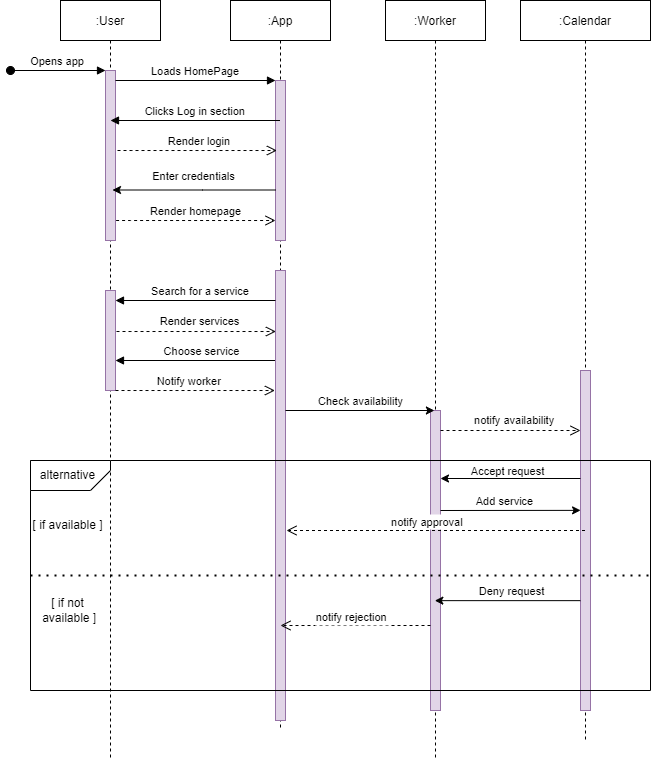

The diagram above was exported from draw.io. Its source (the exported page's mxGraphModel, read from the mxfile embedded in the PNG):
<mxGraphModel dx="772" dy="691" grid="1" gridSize="10" guides="1" tooltips="1" connect="1" arrows="1" fold="1" page="1" pageScale="1" pageWidth="850" pageHeight="1100" math="0" shadow="0">
  <root>
    <mxCell id="0" />
    <mxCell id="1" parent="0" />
    <mxCell id="3nuBFxr9cyL0pnOWT2aG-1" value=":User" style="shape=umlLifeline;perimeter=lifelinePerimeter;container=1;collapsible=0;recursiveResize=0;rounded=0;shadow=0;strokeWidth=1;" parent="1" vertex="1">
      <mxGeometry x="100" y="80" width="100" height="760" as="geometry" />
    </mxCell>
    <mxCell id="3nuBFxr9cyL0pnOWT2aG-2" value="" style="points=[];perimeter=orthogonalPerimeter;rounded=0;shadow=0;strokeWidth=1;fillColor=#e1d5e7;strokeColor=#9673a6;" parent="3nuBFxr9cyL0pnOWT2aG-1" vertex="1">
      <mxGeometry x="45" y="70" width="10" height="170" as="geometry" />
    </mxCell>
    <mxCell id="3nuBFxr9cyL0pnOWT2aG-3" value="Opens app" style="verticalAlign=bottom;startArrow=oval;endArrow=block;startSize=8;shadow=0;strokeWidth=1;rounded=0;" parent="3nuBFxr9cyL0pnOWT2aG-1" target="3nuBFxr9cyL0pnOWT2aG-2" edge="1">
      <mxGeometry relative="1" as="geometry">
        <mxPoint x="-50" y="70" as="sourcePoint" />
      </mxGeometry>
    </mxCell>
    <mxCell id="aobTgSkV90Zrfgk41YHb-17" value="" style="points=[];perimeter=orthogonalPerimeter;rounded=0;shadow=0;strokeWidth=1;fillColor=#e1d5e7;strokeColor=#9673a6;" vertex="1" parent="3nuBFxr9cyL0pnOWT2aG-1">
      <mxGeometry x="45" y="290" width="10" height="100" as="geometry" />
    </mxCell>
    <mxCell id="aobTgSkV90Zrfgk41YHb-24" value="" style="verticalAlign=bottom;endArrow=block;entryX=0;entryY=0;shadow=0;strokeWidth=1;rounded=0;" edge="1" parent="3nuBFxr9cyL0pnOWT2aG-1">
      <mxGeometry relative="1" as="geometry">
        <mxPoint x="215" y="360.00000000000034" as="sourcePoint" />
        <mxPoint x="55" y="360.00000000000034" as="targetPoint" />
      </mxGeometry>
    </mxCell>
    <mxCell id="aobTgSkV90Zrfgk41YHb-25" value="Choose service" style="edgeLabel;html=1;align=center;verticalAlign=middle;resizable=0;points=[];" vertex="1" connectable="0" parent="aobTgSkV90Zrfgk41YHb-24">
      <mxGeometry x="-0.1325" y="8" relative="1" as="geometry">
        <mxPoint x="-5" y="-18" as="offset" />
      </mxGeometry>
    </mxCell>
    <mxCell id="aobTgSkV90Zrfgk41YHb-33" value="Notify worker " style="verticalAlign=bottom;endArrow=open;dashed=1;endSize=8;exitX=1.06;exitY=0.421;shadow=0;strokeWidth=1;exitDx=0;exitDy=0;exitPerimeter=0;rounded=0;" edge="1" parent="3nuBFxr9cyL0pnOWT2aG-1">
      <mxGeometry x="-0.059" relative="1" as="geometry">
        <mxPoint x="214.39999999999998" y="390.01" as="targetPoint" />
        <mxPoint x="55" y="390" as="sourcePoint" />
        <Array as="points">
          <mxPoint x="69.4" y="390.01" />
        </Array>
        <mxPoint as="offset" />
      </mxGeometry>
    </mxCell>
    <mxCell id="3nuBFxr9cyL0pnOWT2aG-5" value=":App" style="shape=umlLifeline;perimeter=lifelinePerimeter;container=1;collapsible=0;recursiveResize=0;rounded=0;shadow=0;strokeWidth=1;" parent="1" vertex="1">
      <mxGeometry x="270" y="80" width="100" height="730" as="geometry" />
    </mxCell>
    <mxCell id="3nuBFxr9cyL0pnOWT2aG-6" value="" style="points=[];perimeter=orthogonalPerimeter;rounded=0;shadow=0;strokeWidth=1;fillColor=#e1d5e7;strokeColor=#9673a6;" parent="3nuBFxr9cyL0pnOWT2aG-5" vertex="1">
      <mxGeometry x="45" y="80" width="10" height="160" as="geometry" />
    </mxCell>
    <mxCell id="aobTgSkV90Zrfgk41YHb-7" value="" style="endArrow=classic;html=1;rounded=0;targetPerimeterSpacing=2;" edge="1" parent="3nuBFxr9cyL0pnOWT2aG-5">
      <mxGeometry width="50" height="50" relative="1" as="geometry">
        <mxPoint x="45" y="189.5" as="sourcePoint" />
        <mxPoint x="-118" y="189.5" as="targetPoint" />
        <Array as="points">
          <mxPoint x="-28" y="189.5" />
        </Array>
      </mxGeometry>
    </mxCell>
    <mxCell id="aobTgSkV90Zrfgk41YHb-9" value="Enter credentials" style="edgeLabel;html=1;align=center;verticalAlign=middle;resizable=0;points=[];rounded=0;" vertex="1" connectable="0" parent="aobTgSkV90Zrfgk41YHb-7">
      <mxGeometry x="-0.1092" y="-6" relative="1" as="geometry">
        <mxPoint x="-10" y="-8" as="offset" />
      </mxGeometry>
    </mxCell>
    <mxCell id="aobTgSkV90Zrfgk41YHb-16" value="Render homepage" style="verticalAlign=bottom;endArrow=open;dashed=1;endSize=8;exitX=1.06;exitY=0.421;shadow=0;strokeWidth=1;exitDx=0;exitDy=0;exitPerimeter=0;rounded=0;" edge="1" parent="3nuBFxr9cyL0pnOWT2aG-5">
      <mxGeometry relative="1" as="geometry">
        <mxPoint x="45" y="220.01" as="targetPoint" />
        <mxPoint x="-114.39999999999998" y="220" as="sourcePoint" />
        <Array as="points">
          <mxPoint x="-100" y="220.01" />
        </Array>
      </mxGeometry>
    </mxCell>
    <mxCell id="aobTgSkV90Zrfgk41YHb-18" value="" style="points=[];perimeter=orthogonalPerimeter;rounded=0;shadow=0;strokeWidth=1;fillColor=#e1d5e7;strokeColor=#9673a6;" vertex="1" parent="3nuBFxr9cyL0pnOWT2aG-5">
      <mxGeometry x="45" y="270" width="10" height="450" as="geometry" />
    </mxCell>
    <mxCell id="3nuBFxr9cyL0pnOWT2aG-8" value="Loads HomePage" style="verticalAlign=bottom;endArrow=block;entryX=0;entryY=0;shadow=0;strokeWidth=1;rounded=0;" parent="1" source="3nuBFxr9cyL0pnOWT2aG-2" target="3nuBFxr9cyL0pnOWT2aG-6" edge="1">
      <mxGeometry relative="1" as="geometry">
        <mxPoint x="275" y="160" as="sourcePoint" />
      </mxGeometry>
    </mxCell>
    <mxCell id="3nuBFxr9cyL0pnOWT2aG-9" value="Clicks Log in section" style="verticalAlign=bottom;endArrow=block;shadow=0;strokeWidth=1;rounded=0;" parent="1" source="3nuBFxr9cyL0pnOWT2aG-5" edge="1">
      <mxGeometry relative="1" as="geometry">
        <mxPoint x="300" y="200" as="sourcePoint" />
        <mxPoint x="150" y="200" as="targetPoint" />
      </mxGeometry>
    </mxCell>
    <mxCell id="aobTgSkV90Zrfgk41YHb-4" value=":Worker" style="shape=umlLifeline;perimeter=lifelinePerimeter;container=1;collapsible=0;recursiveResize=0;rounded=0;shadow=0;strokeWidth=1;" vertex="1" parent="1">
      <mxGeometry x="425" y="80" width="100" height="760" as="geometry" />
    </mxCell>
    <mxCell id="aobTgSkV90Zrfgk41YHb-30" value="" style="points=[];perimeter=orthogonalPerimeter;rounded=0;shadow=0;strokeWidth=1;fillColor=#e1d5e7;strokeColor=#9673a6;" vertex="1" parent="aobTgSkV90Zrfgk41YHb-4">
      <mxGeometry x="45" y="410" width="10" height="300" as="geometry" />
    </mxCell>
    <mxCell id="aobTgSkV90Zrfgk41YHb-35" value="" style="endArrow=classic;html=1;targetPerimeterSpacing=2;exitX=0.556;exitY=0.749;exitDx=0;exitDy=0;exitPerimeter=0;" edge="1" parent="aobTgSkV90Zrfgk41YHb-4">
      <mxGeometry width="50" height="50" relative="1" as="geometry">
        <mxPoint x="-100" y="410.00000000000006" as="sourcePoint" />
        <mxPoint x="48.89999999999998" y="410.00000000000006" as="targetPoint" />
      </mxGeometry>
    </mxCell>
    <mxCell id="aobTgSkV90Zrfgk41YHb-36" value="Check availability" style="edgeLabel;html=1;align=center;verticalAlign=middle;resizable=0;points=[];" vertex="1" connectable="0" parent="aobTgSkV90Zrfgk41YHb-35">
      <mxGeometry x="-0.2129" y="-2" relative="1" as="geometry">
        <mxPoint x="16" y="-12" as="offset" />
      </mxGeometry>
    </mxCell>
    <mxCell id="aobTgSkV90Zrfgk41YHb-14" value="" style="verticalAlign=bottom;endArrow=block;entryX=0;entryY=0;shadow=0;strokeWidth=1;rounded=0;" edge="1" parent="1">
      <mxGeometry relative="1" as="geometry">
        <mxPoint x="315" y="380.00000000000034" as="sourcePoint" />
        <mxPoint x="155" y="380.00000000000034" as="targetPoint" />
      </mxGeometry>
    </mxCell>
    <mxCell id="aobTgSkV90Zrfgk41YHb-15" value="Search for a service&amp;nbsp;" style="edgeLabel;html=1;align=center;verticalAlign=middle;resizable=0;points=[];" vertex="1" connectable="0" parent="aobTgSkV90Zrfgk41YHb-14">
      <mxGeometry x="-0.1325" y="8" relative="1" as="geometry">
        <mxPoint x="-5" y="-18" as="offset" />
      </mxGeometry>
    </mxCell>
    <mxCell id="aobTgSkV90Zrfgk41YHb-19" value="Render login " style="verticalAlign=bottom;endArrow=open;dashed=1;endSize=8;exitX=1.06;exitY=0.421;shadow=0;strokeWidth=1;exitDx=0;exitDy=0;exitPerimeter=0;rounded=0;" edge="1" parent="1">
      <mxGeometry x="0.0414" relative="1" as="geometry">
        <mxPoint x="316.4" y="230.01" as="targetPoint" />
        <mxPoint x="157.00000000000003" y="230" as="sourcePoint" />
        <Array as="points">
          <mxPoint x="171.4" y="230.01" />
        </Array>
        <mxPoint as="offset" />
      </mxGeometry>
    </mxCell>
    <mxCell id="aobTgSkV90Zrfgk41YHb-20" value=":Calendar" style="shape=umlLifeline;perimeter=lifelinePerimeter;container=1;collapsible=0;recursiveResize=0;rounded=0;shadow=0;strokeWidth=1;" vertex="1" parent="1">
      <mxGeometry x="560" y="80" width="130" height="740" as="geometry" />
    </mxCell>
    <mxCell id="aobTgSkV90Zrfgk41YHb-21" value="" style="points=[];perimeter=orthogonalPerimeter;rounded=0;shadow=0;strokeWidth=1;fillColor=#e1d5e7;strokeColor=#9673a6;" vertex="1" parent="aobTgSkV90Zrfgk41YHb-20">
      <mxGeometry x="60" y="370" width="10" height="340" as="geometry" />
    </mxCell>
    <mxCell id="aobTgSkV90Zrfgk41YHb-37" value="notify availability" style="verticalAlign=bottom;endArrow=open;dashed=1;endSize=8;exitX=1.06;exitY=0.421;shadow=0;strokeWidth=1;exitDx=0;exitDy=0;exitPerimeter=0;rounded=0;" edge="1" parent="aobTgSkV90Zrfgk41YHb-20">
      <mxGeometry x="0.054" y="1" relative="1" as="geometry">
        <mxPoint x="60" y="430" as="targetPoint" />
        <mxPoint x="-80" y="430" as="sourcePoint" />
        <Array as="points" />
        <mxPoint as="offset" />
      </mxGeometry>
    </mxCell>
    <mxCell id="aobTgSkV90Zrfgk41YHb-38" value="" style="swimlane;startSize=0;fillColor=#B7D5FF;" vertex="1" parent="aobTgSkV90Zrfgk41YHb-20">
      <mxGeometry x="-490" y="460" width="620" height="230" as="geometry">
        <mxRectangle x="-460" y="460" width="50" height="40" as="alternateBounds" />
      </mxGeometry>
    </mxCell>
    <mxCell id="aobTgSkV90Zrfgk41YHb-41" value="" style="verticalLabelPosition=bottom;verticalAlign=top;html=1;shape=card;whiteSpace=wrap;size=20;arcSize=12;rotation=-180;" vertex="1" parent="aobTgSkV90Zrfgk41YHb-38">
      <mxGeometry width="80" height="30" as="geometry" />
    </mxCell>
    <mxCell id="aobTgSkV90Zrfgk41YHb-42" value="alternative" style="text;html=1;strokeColor=none;fillColor=none;align=center;verticalAlign=middle;whiteSpace=wrap;rounded=0;labelBackgroundColor=#FFFFFF;" vertex="1" parent="aobTgSkV90Zrfgk41YHb-38">
      <mxGeometry x="20" width="35" height="30" as="geometry" />
    </mxCell>
    <mxCell id="aobTgSkV90Zrfgk41YHb-47" value="[ if available ]" style="text;html=1;strokeColor=none;fillColor=none;align=center;verticalAlign=middle;whiteSpace=wrap;rounded=0;labelBackgroundColor=#FFFFFF;" vertex="1" parent="aobTgSkV90Zrfgk41YHb-38">
      <mxGeometry x="-3.75" y="50" width="82.5" height="30" as="geometry" />
    </mxCell>
    <mxCell id="aobTgSkV90Zrfgk41YHb-51" value="" style="endArrow=classic;html=1;targetPerimeterSpacing=2;entryX=0.462;entryY=0.689;entryDx=0;entryDy=0;entryPerimeter=0;" edge="1" parent="aobTgSkV90Zrfgk41YHb-38" target="aobTgSkV90Zrfgk41YHb-20">
      <mxGeometry width="50" height="50" relative="1" as="geometry">
        <mxPoint x="410" y="50" as="sourcePoint" />
        <mxPoint x="540" y="50" as="targetPoint" />
      </mxGeometry>
    </mxCell>
    <mxCell id="aobTgSkV90Zrfgk41YHb-52" value="Add service" style="edgeLabel;html=1;align=center;verticalAlign=middle;resizable=0;points=[];" vertex="1" connectable="0" parent="aobTgSkV90Zrfgk41YHb-51">
      <mxGeometry x="-0.1568" y="1" relative="1" as="geometry">
        <mxPoint x="5" y="-9" as="offset" />
      </mxGeometry>
    </mxCell>
    <mxCell id="aobTgSkV90Zrfgk41YHb-53" value="notify approval" style="verticalAlign=bottom;endArrow=open;dashed=1;endSize=8;shadow=0;strokeWidth=1;rounded=0;" edge="1" parent="aobTgSkV90Zrfgk41YHb-38" source="aobTgSkV90Zrfgk41YHb-20">
      <mxGeometry x="0.054" y="1" relative="1" as="geometry">
        <mxPoint x="256" y="70" as="targetPoint" />
        <mxPoint x="396" y="70" as="sourcePoint" />
        <Array as="points" />
        <mxPoint as="offset" />
      </mxGeometry>
    </mxCell>
    <mxCell id="aobTgSkV90Zrfgk41YHb-54" value="[ if not&lt;br&gt;&amp;nbsp;available ]" style="text;html=1;align=center;verticalAlign=middle;resizable=0;points=[];autosize=1;strokeColor=none;fillColor=none;" vertex="1" parent="aobTgSkV90Zrfgk41YHb-38">
      <mxGeometry x="2.5" y="135" width="70" height="30" as="geometry" />
    </mxCell>
    <mxCell id="aobTgSkV90Zrfgk41YHb-58" value="notify rejection" style="verticalAlign=bottom;endArrow=open;dashed=1;endSize=8;shadow=0;strokeWidth=1;rounded=0;" edge="1" parent="aobTgSkV90Zrfgk41YHb-38">
      <mxGeometry x="0.054" y="1" relative="1" as="geometry">
        <mxPoint x="250" y="165" as="targetPoint" />
        <mxPoint x="400" y="165" as="sourcePoint" />
        <Array as="points">
          <mxPoint x="264.4" y="165.01" />
        </Array>
        <mxPoint as="offset" />
      </mxGeometry>
    </mxCell>
    <mxCell id="aobTgSkV90Zrfgk41YHb-46" value="" style="endArrow=none;dashed=1;html=1;dashPattern=1 3;strokeWidth=2;targetPerimeterSpacing=2;exitX=0;exitY=0.5;exitDx=0;exitDy=0;entryX=1;entryY=0.5;entryDx=0;entryDy=0;" edge="1" parent="aobTgSkV90Zrfgk41YHb-20" source="aobTgSkV90Zrfgk41YHb-38" target="aobTgSkV90Zrfgk41YHb-38">
      <mxGeometry width="50" height="50" relative="1" as="geometry">
        <mxPoint x="-380" y="500" as="sourcePoint" />
        <mxPoint x="-330" y="450" as="targetPoint" />
      </mxGeometry>
    </mxCell>
    <mxCell id="aobTgSkV90Zrfgk41YHb-22" value="Render services" style="verticalAlign=bottom;endArrow=open;dashed=1;endSize=8;exitX=1.06;exitY=0.421;shadow=0;strokeWidth=1;exitDx=0;exitDy=0;exitPerimeter=0;rounded=0;" edge="1" parent="1">
      <mxGeometry x="0.054" y="1" relative="1" as="geometry">
        <mxPoint x="315.4" y="411.01" as="targetPoint" />
        <mxPoint x="156" y="411" as="sourcePoint" />
        <Array as="points">
          <mxPoint x="170.4" y="411.01" />
        </Array>
        <mxPoint as="offset" />
      </mxGeometry>
    </mxCell>
    <mxCell id="aobTgSkV90Zrfgk41YHb-48" value="" style="endArrow=classic;html=1;targetPerimeterSpacing=2;" edge="1" parent="1">
      <mxGeometry width="50" height="50" relative="1" as="geometry">
        <mxPoint x="620" y="558" as="sourcePoint" />
        <mxPoint x="480" y="558" as="targetPoint" />
      </mxGeometry>
    </mxCell>
    <mxCell id="aobTgSkV90Zrfgk41YHb-50" value="Accept request" style="edgeLabel;html=1;align=center;verticalAlign=middle;resizable=0;points=[];" vertex="1" connectable="0" parent="aobTgSkV90Zrfgk41YHb-48">
      <mxGeometry x="0.2128" y="-7" relative="1" as="geometry">
        <mxPoint x="11" y="-1" as="offset" />
      </mxGeometry>
    </mxCell>
    <mxCell id="aobTgSkV90Zrfgk41YHb-55" value="" style="endArrow=classic;html=1;targetPerimeterSpacing=2;exitX=0.461;exitY=0.811;exitDx=0;exitDy=0;exitPerimeter=0;" edge="1" parent="1" source="aobTgSkV90Zrfgk41YHb-20" target="aobTgSkV90Zrfgk41YHb-4">
      <mxGeometry width="50" height="50" relative="1" as="geometry">
        <mxPoint x="330" y="580" as="sourcePoint" />
        <mxPoint x="380" y="530" as="targetPoint" />
      </mxGeometry>
    </mxCell>
    <mxCell id="aobTgSkV90Zrfgk41YHb-57" value="Deny request" style="edgeLabel;html=1;align=center;verticalAlign=middle;resizable=0;points=[];" vertex="1" connectable="0" parent="aobTgSkV90Zrfgk41YHb-55">
      <mxGeometry x="0.1369" y="1" relative="1" as="geometry">
        <mxPoint x="13" y="-11" as="offset" />
      </mxGeometry>
    </mxCell>
  </root>
</mxGraphModel>